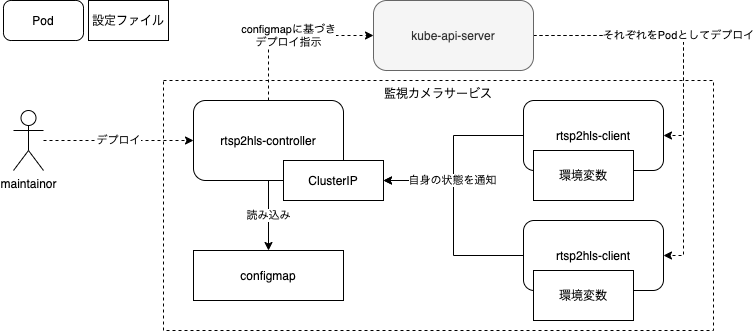

The diagram above was exported from draw.io. Its source (the exported page's mxGraphModel, read from the mxfile embedded in the PNG):
<mxGraphModel dx="946" dy="581" grid="1" gridSize="10" guides="1" tooltips="1" connect="1" arrows="1" fold="1" page="1" pageScale="1" pageWidth="1169" pageHeight="827" math="0" shadow="0">
  <root>
    <mxCell id="0" />
    <mxCell id="1" parent="0" />
    <mxCell id="UzoWLPL5O2QtiRSBY3uE-40" value="監視カメラサービス" style="rounded=0;whiteSpace=wrap;html=1;fontFamily=Helvetica;dashed=1;verticalAlign=top;" parent="1" vertex="1">
      <mxGeometry x="220" y="140" width="550" height="250" as="geometry" />
    </mxCell>
    <mxCell id="UzoWLPL5O2QtiRSBY3uE-23" style="edgeStyle=orthogonalEdgeStyle;rounded=0;orthogonalLoop=1;jettySize=auto;html=1;exitX=1;exitY=0.5;exitDx=0;exitDy=0;fontFamily=Helvetica;dashed=1;entryX=1;entryY=0.5;entryDx=0;entryDy=0;" parent="1" source="UzoWLPL5O2QtiRSBY3uE-1" target="UzoWLPL5O2QtiRSBY3uE-10" edge="1">
      <mxGeometry relative="1" as="geometry" />
    </mxCell>
    <mxCell id="UzoWLPL5O2QtiRSBY3uE-25" value="それぞれをPodとしてデプロイ" style="edgeStyle=orthogonalEdgeStyle;rounded=0;orthogonalLoop=1;jettySize=auto;html=1;exitX=1;exitY=0.5;exitDx=0;exitDy=0;fontFamily=Helvetica;dashed=1;entryX=1;entryY=0.5;entryDx=0;entryDy=0;" parent="1" source="UzoWLPL5O2QtiRSBY3uE-1" target="UzoWLPL5O2QtiRSBY3uE-17" edge="1">
      <mxGeometry x="-0.2542" relative="1" as="geometry">
        <mxPoint as="offset" />
      </mxGeometry>
    </mxCell>
    <mxCell id="UzoWLPL5O2QtiRSBY3uE-1" value="kube-api-server" style="rounded=1;whiteSpace=wrap;html=1;arcSize=19;fillColor=#f5f5f5;fontColor=#333333;strokeColor=#666666;" parent="1" vertex="1">
      <mxGeometry x="430" y="60" width="160" height="70" as="geometry" />
    </mxCell>
    <mxCell id="UzoWLPL5O2QtiRSBY3uE-5" value="読み込み" style="edgeStyle=orthogonalEdgeStyle;rounded=0;orthogonalLoop=1;jettySize=auto;html=1;" parent="1" source="UzoWLPL5O2QtiRSBY3uE-3" target="UzoWLPL5O2QtiRSBY3uE-4" edge="1">
      <mxGeometry relative="1" as="geometry" />
    </mxCell>
    <mxCell id="UzoWLPL5O2QtiRSBY3uE-9" value="configmapに基づき&lt;br&gt;デプロイ指示" style="edgeStyle=orthogonalEdgeStyle;rounded=0;orthogonalLoop=1;jettySize=auto;html=1;entryX=0;entryY=0.5;entryDx=0;entryDy=0;fontFamily=Helvetica;exitX=0.5;exitY=0;exitDx=0;exitDy=0;dashed=1;" parent="1" source="UzoWLPL5O2QtiRSBY3uE-3" target="UzoWLPL5O2QtiRSBY3uE-1" edge="1">
      <mxGeometry relative="1" as="geometry" />
    </mxCell>
    <mxCell id="UzoWLPL5O2QtiRSBY3uE-3" value="rtsp2hls-controller" style="rounded=1;whiteSpace=wrap;html=1;" parent="1" vertex="1">
      <mxGeometry x="250" y="160" width="150" height="80" as="geometry" />
    </mxCell>
    <mxCell id="UzoWLPL5O2QtiRSBY3uE-4" value="configmap" style="rounded=0;whiteSpace=wrap;html=1;arcSize=0;" parent="1" vertex="1">
      <mxGeometry x="250" y="310" width="150" height="50" as="geometry" />
    </mxCell>
    <mxCell id="UzoWLPL5O2QtiRSBY3uE-7" value="デプロイ" style="edgeStyle=orthogonalEdgeStyle;rounded=0;orthogonalLoop=1;jettySize=auto;html=1;entryX=0;entryY=0.5;entryDx=0;entryDy=0;fontFamily=Helvetica;dashed=1;" parent="1" source="UzoWLPL5O2QtiRSBY3uE-6" target="UzoWLPL5O2QtiRSBY3uE-3" edge="1">
      <mxGeometry relative="1" as="geometry" />
    </mxCell>
    <mxCell id="UzoWLPL5O2QtiRSBY3uE-6" value="maintainor" style="shape=umlActor;verticalLabelPosition=bottom;verticalAlign=top;html=1;outlineConnect=0;" parent="1" vertex="1">
      <mxGeometry x="70" y="170" width="30" height="60" as="geometry" />
    </mxCell>
    <mxCell id="UzoWLPL5O2QtiRSBY3uE-15" value="" style="group" parent="1" vertex="1" connectable="0">
      <mxGeometry x="580" y="160" width="140" height="100" as="geometry" />
    </mxCell>
    <mxCell id="UzoWLPL5O2QtiRSBY3uE-10" value="rtsp2hls-client" style="rounded=1;whiteSpace=wrap;html=1;" parent="UzoWLPL5O2QtiRSBY3uE-15" vertex="1">
      <mxGeometry width="140" height="70" as="geometry" />
    </mxCell>
    <mxCell id="UzoWLPL5O2QtiRSBY3uE-14" value="環境変数" style="rounded=0;whiteSpace=wrap;html=1;fontFamily=Helvetica;" parent="UzoWLPL5O2QtiRSBY3uE-15" vertex="1">
      <mxGeometry x="10" y="50" width="100" height="50" as="geometry" />
    </mxCell>
    <mxCell id="UzoWLPL5O2QtiRSBY3uE-16" value="" style="group" parent="1" vertex="1" connectable="0">
      <mxGeometry x="580" y="280" width="140" height="100" as="geometry" />
    </mxCell>
    <mxCell id="UzoWLPL5O2QtiRSBY3uE-17" value="rtsp2hls-client" style="rounded=1;whiteSpace=wrap;html=1;" parent="UzoWLPL5O2QtiRSBY3uE-16" vertex="1">
      <mxGeometry width="140" height="70" as="geometry" />
    </mxCell>
    <mxCell id="UzoWLPL5O2QtiRSBY3uE-18" value="環境変数" style="rounded=0;whiteSpace=wrap;html=1;fontFamily=Helvetica;" parent="UzoWLPL5O2QtiRSBY3uE-16" vertex="1">
      <mxGeometry x="10" y="50" width="100" height="50" as="geometry" />
    </mxCell>
    <mxCell id="UzoWLPL5O2QtiRSBY3uE-32" value="ClusterIP" style="rounded=0;whiteSpace=wrap;html=1;fontFamily=Helvetica;" parent="1" vertex="1">
      <mxGeometry x="340" y="220" width="100" height="40" as="geometry" />
    </mxCell>
    <mxCell id="UzoWLPL5O2QtiRSBY3uE-35" style="edgeStyle=orthogonalEdgeStyle;rounded=0;orthogonalLoop=1;jettySize=auto;html=1;exitX=0;exitY=0.5;exitDx=0;exitDy=0;entryX=1;entryY=0.5;entryDx=0;entryDy=0;fontFamily=Helvetica;" parent="1" source="UzoWLPL5O2QtiRSBY3uE-17" target="UzoWLPL5O2QtiRSBY3uE-32" edge="1">
      <mxGeometry relative="1" as="geometry" />
    </mxCell>
    <mxCell id="UzoWLPL5O2QtiRSBY3uE-37" value="自身の状態を通知" style="edgeStyle=orthogonalEdgeStyle;rounded=0;orthogonalLoop=1;jettySize=auto;html=1;exitX=0;exitY=0.5;exitDx=0;exitDy=0;entryX=1;entryY=0.5;entryDx=0;entryDy=0;fontFamily=Helvetica;" parent="1" source="UzoWLPL5O2QtiRSBY3uE-10" target="UzoWLPL5O2QtiRSBY3uE-32" edge="1">
      <mxGeometry x="0.2571" relative="1" as="geometry">
        <mxPoint as="offset" />
      </mxGeometry>
    </mxCell>
    <mxCell id="UzoWLPL5O2QtiRSBY3uE-38" value="Pod" style="rounded=1;whiteSpace=wrap;html=1;arcSize=19;" parent="1" vertex="1">
      <mxGeometry x="60" y="60" width="80" height="40" as="geometry" />
    </mxCell>
    <mxCell id="UzoWLPL5O2QtiRSBY3uE-39" value="設定ファイル" style="rounded=0;whiteSpace=wrap;html=1;arcSize=0;" parent="1" vertex="1">
      <mxGeometry x="145" y="60" width="80" height="40" as="geometry" />
    </mxCell>
  </root>
</mxGraphModel>